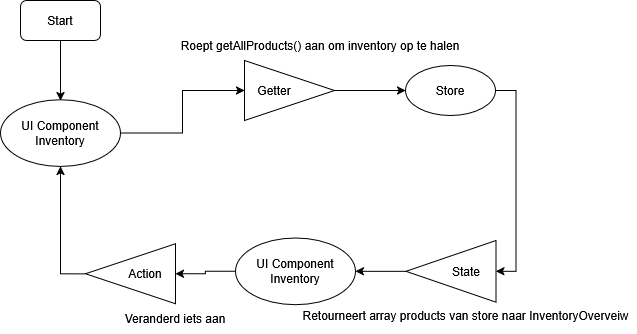

The diagram above was exported from draw.io. Its source (the exported page's mxGraphModel, read from the mxfile embedded in the PNG):
<mxGraphModel dx="1304" dy="704" grid="1" gridSize="10" guides="1" tooltips="1" connect="1" arrows="1" fold="1" page="1" pageScale="1" pageWidth="827" pageHeight="1169" math="0" shadow="0">
  <root>
    <mxCell id="WIyWlLk6GJQsqaUBKTNV-0" />
    <mxCell id="WIyWlLk6GJQsqaUBKTNV-1" parent="WIyWlLk6GJQsqaUBKTNV-0" />
    <mxCell id="HqtL0jX62N0DnOAm_ehP-27" value="&lt;div&gt;Start&lt;/div&gt;" style="rounded=1;whiteSpace=wrap;html=1;" vertex="1" parent="WIyWlLk6GJQsqaUBKTNV-1">
      <mxGeometry x="115" y="20" width="80" height="40" as="geometry" />
    </mxCell>
    <mxCell id="HqtL0jX62N0DnOAm_ehP-36" value="" style="edgeStyle=orthogonalEdgeStyle;rounded=0;orthogonalLoop=1;jettySize=auto;html=1;exitX=0.5;exitY=1;exitDx=0;exitDy=0;" edge="1" parent="WIyWlLk6GJQsqaUBKTNV-1" source="HqtL0jX62N0DnOAm_ehP-27">
      <mxGeometry relative="1" as="geometry">
        <mxPoint x="155" y="120" as="targetPoint" />
        <mxPoint x="155" y="60" as="sourcePoint" />
      </mxGeometry>
    </mxCell>
    <mxCell id="HqtL0jX62N0DnOAm_ehP-37" value="&lt;div&gt;UI Component&lt;/div&gt;&lt;div&gt;Inventory&lt;/div&gt;" style="ellipse;whiteSpace=wrap;html=1;" vertex="1" parent="WIyWlLk6GJQsqaUBKTNV-1">
      <mxGeometry x="95" y="119.17" width="120" height="66.67" as="geometry" />
    </mxCell>
    <mxCell id="HqtL0jX62N0DnOAm_ehP-45" value="" style="edgeStyle=orthogonalEdgeStyle;rounded=0;orthogonalLoop=1;jettySize=auto;html=1;exitX=1;exitY=0.5;exitDx=0;exitDy=0;entryX=0;entryY=0.5;entryDx=0;entryDy=0;" edge="1" parent="WIyWlLk6GJQsqaUBKTNV-1" source="HqtL0jX62N0DnOAm_ehP-37" target="HqtL0jX62N0DnOAm_ehP-44">
      <mxGeometry relative="1" as="geometry">
        <mxPoint x="215" y="153" as="sourcePoint" />
        <mxPoint x="520" y="153" as="targetPoint" />
      </mxGeometry>
    </mxCell>
    <mxCell id="HqtL0jX62N0DnOAm_ehP-77" style="edgeStyle=orthogonalEdgeStyle;rounded=0;orthogonalLoop=1;jettySize=auto;html=1;exitX=0;exitY=0.5;exitDx=0;exitDy=0;entryX=1;entryY=0.5;entryDx=0;entryDy=0;" edge="1" parent="WIyWlLk6GJQsqaUBKTNV-1" source="HqtL0jX62N0DnOAm_ehP-61" target="HqtL0jX62N0DnOAm_ehP-68">
      <mxGeometry relative="1" as="geometry" />
    </mxCell>
    <mxCell id="HqtL0jX62N0DnOAm_ehP-61" value="&lt;div&gt;UI Component&lt;/div&gt;&lt;div&gt;Inventory&lt;/div&gt;" style="ellipse;whiteSpace=wrap;html=1;" vertex="1" parent="WIyWlLk6GJQsqaUBKTNV-1">
      <mxGeometry x="330" y="257.5" width="120" height="66.67" as="geometry" />
    </mxCell>
    <mxCell id="HqtL0jX62N0DnOAm_ehP-63" value="" style="group" vertex="1" connectable="0" parent="WIyWlLk6GJQsqaUBKTNV-1">
      <mxGeometry x="390" y="260" width="341" height="90" as="geometry" />
    </mxCell>
    <mxCell id="HqtL0jX62N0DnOAm_ehP-47" value="" style="triangle;whiteSpace=wrap;html=1;rotation=-180;" vertex="1" parent="HqtL0jX62N0DnOAm_ehP-63">
      <mxGeometry x="110.5" width="90" height="61.67" as="geometry" />
    </mxCell>
    <mxCell id="HqtL0jX62N0DnOAm_ehP-48" value="State" style="text;html=1;align=center;verticalAlign=middle;whiteSpace=wrap;rounded=0;" vertex="1" parent="HqtL0jX62N0DnOAm_ehP-63">
      <mxGeometry x="140.5" y="15.840000000000003" width="60" height="30" as="geometry" />
    </mxCell>
    <mxCell id="HqtL0jX62N0DnOAm_ehP-60" value="Retourneert array products van store naar InventoryOverveiw" style="text;html=1;align=center;verticalAlign=middle;whiteSpace=wrap;rounded=0;" vertex="1" parent="HqtL0jX62N0DnOAm_ehP-63">
      <mxGeometry y="60" width="341" height="30" as="geometry" />
    </mxCell>
    <mxCell id="HqtL0jX62N0DnOAm_ehP-70" value="" style="group" vertex="1" connectable="0" parent="WIyWlLk6GJQsqaUBKTNV-1">
      <mxGeometry x="180" y="263.33" width="90" height="60" as="geometry" />
    </mxCell>
    <mxCell id="HqtL0jX62N0DnOAm_ehP-67" value="" style="triangle;whiteSpace=wrap;html=1;rotation=-180;" vertex="1" parent="HqtL0jX62N0DnOAm_ehP-70">
      <mxGeometry width="90" height="60" as="geometry" />
    </mxCell>
    <mxCell id="HqtL0jX62N0DnOAm_ehP-68" value="&lt;div&gt;Action&lt;/div&gt;" style="text;html=1;align=center;verticalAlign=middle;whiteSpace=wrap;rounded=0;" vertex="1" parent="HqtL0jX62N0DnOAm_ehP-70">
      <mxGeometry x="30" y="15" width="60" height="30" as="geometry" />
    </mxCell>
    <mxCell id="HqtL0jX62N0DnOAm_ehP-71" value="" style="group" vertex="1" connectable="0" parent="WIyWlLk6GJQsqaUBKTNV-1">
      <mxGeometry x="270" y="50" width="320" height="90" as="geometry" />
    </mxCell>
    <mxCell id="HqtL0jX62N0DnOAm_ehP-43" value="Roept getAllProducts() aan om inventory op te halen " style="text;html=1;align=center;verticalAlign=middle;whiteSpace=wrap;rounded=0;" vertex="1" parent="HqtL0jX62N0DnOAm_ehP-71">
      <mxGeometry width="290" height="30" as="geometry" />
    </mxCell>
    <mxCell id="HqtL0jX62N0DnOAm_ehP-44" value="" style="triangle;whiteSpace=wrap;html=1;" vertex="1" parent="HqtL0jX62N0DnOAm_ehP-71">
      <mxGeometry x="69" y="30" width="90" height="60" as="geometry" />
    </mxCell>
    <mxCell id="HqtL0jX62N0DnOAm_ehP-55" value="Getter" style="text;html=1;align=center;verticalAlign=middle;whiteSpace=wrap;rounded=0;" vertex="1" parent="HqtL0jX62N0DnOAm_ehP-71">
      <mxGeometry x="69" y="45.000000000000014" width="60" height="30" as="geometry" />
    </mxCell>
    <mxCell id="HqtL0jX62N0DnOAm_ehP-38" value="&lt;div&gt;Store&lt;/div&gt;" style="ellipse;whiteSpace=wrap;html=1;" vertex="1" parent="HqtL0jX62N0DnOAm_ehP-71">
      <mxGeometry x="230" y="35.000000000000014" width="90" height="50" as="geometry" />
    </mxCell>
    <mxCell id="HqtL0jX62N0DnOAm_ehP-42" style="edgeStyle=orthogonalEdgeStyle;rounded=0;orthogonalLoop=1;jettySize=auto;html=1;exitX=1;exitY=0.5;exitDx=0;exitDy=0;entryX=0;entryY=0.5;entryDx=0;entryDy=0;" edge="1" parent="HqtL0jX62N0DnOAm_ehP-71" source="HqtL0jX62N0DnOAm_ehP-44" target="HqtL0jX62N0DnOAm_ehP-38">
      <mxGeometry relative="1" as="geometry" />
    </mxCell>
    <mxCell id="HqtL0jX62N0DnOAm_ehP-74" style="edgeStyle=orthogonalEdgeStyle;rounded=0;orthogonalLoop=1;jettySize=auto;html=1;exitX=1;exitY=0.5;exitDx=0;exitDy=0;entryX=0.5;entryY=1;entryDx=0;entryDy=0;" edge="1" parent="WIyWlLk6GJQsqaUBKTNV-1" source="HqtL0jX62N0DnOAm_ehP-67" target="HqtL0jX62N0DnOAm_ehP-37">
      <mxGeometry relative="1" as="geometry" />
    </mxCell>
    <mxCell id="HqtL0jX62N0DnOAm_ehP-76" style="edgeStyle=orthogonalEdgeStyle;rounded=0;orthogonalLoop=1;jettySize=auto;html=1;exitX=1;exitY=0.5;exitDx=0;exitDy=0;entryX=1;entryY=0.5;entryDx=0;entryDy=0;" edge="1" parent="WIyWlLk6GJQsqaUBKTNV-1" source="HqtL0jX62N0DnOAm_ehP-47" target="HqtL0jX62N0DnOAm_ehP-61">
      <mxGeometry relative="1" as="geometry" />
    </mxCell>
    <mxCell id="HqtL0jX62N0DnOAm_ehP-78" style="edgeStyle=orthogonalEdgeStyle;rounded=0;orthogonalLoop=1;jettySize=auto;html=1;exitX=1;exitY=0.5;exitDx=0;exitDy=0;entryX=1;entryY=0.5;entryDx=0;entryDy=0;" edge="1" parent="WIyWlLk6GJQsqaUBKTNV-1" source="HqtL0jX62N0DnOAm_ehP-38" target="HqtL0jX62N0DnOAm_ehP-48">
      <mxGeometry relative="1" as="geometry" />
    </mxCell>
    <mxCell id="HqtL0jX62N0DnOAm_ehP-79" value="Veranderd iets aan " style="text;html=1;align=center;verticalAlign=middle;whiteSpace=wrap;rounded=0;" vertex="1" parent="WIyWlLk6GJQsqaUBKTNV-1">
      <mxGeometry x="170" y="323.33" width="200" height="30" as="geometry" />
    </mxCell>
  </root>
</mxGraphModel>